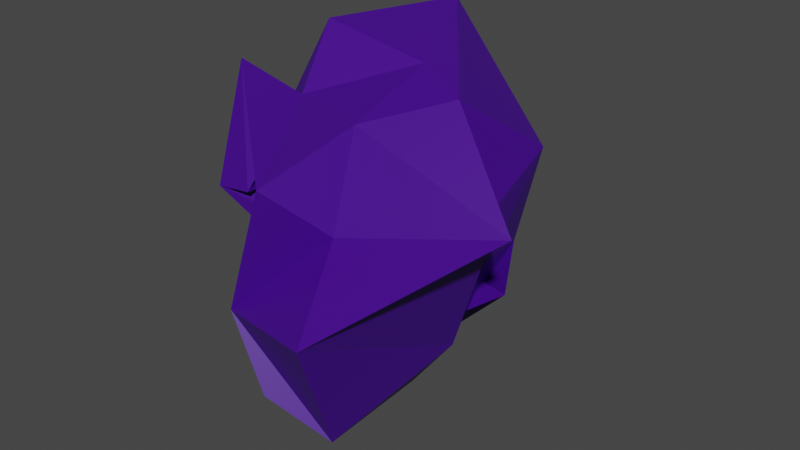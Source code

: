 # Source: tree-2.blend  (saved by Blender 2.92.15; exported with 4.5.12 LTS)
import bpy
from mathutils import Matrix  # noqa: F401  (used for matrix-valued properties, if any)

bpy.ops.wm.read_factory_settings(use_empty=True)
scene = bpy.context.scene
scene.name = 'Scene'

# ---- collections
col_collection = bpy.data.collections.new('Collection'); scene.collection.children.link(col_collection)

# ---- materials (node trees are filled in below, after node groups)
mat_material_001 = bpy.data.materials.new('Material.001')
mat_material_001.use_transparent_shadow = False

# ---- material node trees
mat_material_001.use_nodes = True; mat_material_001.node_tree.nodes.clear()
_N = mat_material_001.node_tree.nodes; _L = mat_material_001.node_tree.links
n0 = _N.new('ShaderNodeBsdfPrincipled'); n0.name = 'Principled BSDF'; n0.location = (10, 300)
n0.distribution = 'GGX'
n0.subsurface_method = 'BURLEY'
n0.inputs[0].default_value = (0.05689, 0.0, 0.2598, 1.0)
n0.inputs[3].default_value = 1.45
n0.inputs[27].default_value = (0.0, 0.0, 0.0, 1.0)
n0.inputs[28].default_value = 1.0
n1 = _N.new('ShaderNodeOutputMaterial'); n1.name = 'Material Output'; n1.location = (300, 300)
_L.new(n0.outputs[0], n1.inputs[0])
n1.is_active_output = True

# ---- world
world_world = bpy.data.worlds.new('World'); scene.world = world_world
world_world.use_nodes = True; world_world.node_tree.nodes.clear()
_N = world_world.node_tree.nodes; _L = world_world.node_tree.links
n0 = _N.new('ShaderNodeOutputWorld'); n0.name = 'World Output'; n0.location = (300, 300)
n1 = _N.new('ShaderNodeBackground'); n1.name = 'Background'; n1.location = (10, 300)
n1.inputs[0].default_value = (0.05088, 0.05088, 0.05088, 1.0)
_L.new(n1.outputs[0], n0.inputs[0])
n0.is_active_output = True
world_world.color = (0.05088, 0.05088, 0.05088)
world_world.use_sun_shadow = False
world_world.sun_shadow_jitter_overblur = 0.0

# ---- meshes
me_icosphere = bpy.data.meshes.new('Icosphere')
me_icosphere.from_pydata([(0.01804, -0.01121, -1.08), (0.6993, -0.2735, -0.4764), (0.03179, -1.177, -0.6549), (-0.6441, -0.1815, 0.0042), (-0.2992, 0.9218, -0.523), (0.8896, -0.03368, -0.1745), (0.2784, -0.8205, 0.3138), (-0.9177, -0.3316, 0.9582), (-0.6659, 0.6288, 0.1551), (0.2461, 0.8464, 0.4165), (0.7575, -0.04035, 0.2976), (0.2065, 0.0474, 1.069), (0.162, -0.4284, -0.6512), (0.4314, -0.3169, -0.8324), (0.3673, -0.9779, -0.9398), (0.4146, 0.1261, -0.2125), (0.007148, 0.4104, -0.8214), (-0.4964, 0.1529, -0.9628), (-0.3619, -0.3595, -0.3392), (-0.2525, 0.3347, -0.8569), (-0.3235, 0.5339, -0.1111), (0.1597, 0.3808, -0.9232), (1.083, -0.4528, 0.4603), (0.6717, -0.1154, -0.3292), (-0.2404, -1.146, -0.1931), (0.5601, -1.415, -0.01259), (-0.9659, -0.5425, 0.1561), (-0.5693, -0.4411, 0.0594), (-0.6635, 0.8577, 0.1034), (-0.4627, 0.3855, 0.3358), (0.5982, 0.4786, -0.1245), (-0.1522, 1.201, 0.2), (1.277, -0.5797, 0.537), (0.05191, -1.157, 0.6516), (-0.6959, -0.5521, 0.1947), (-0.1323, 0.8893, 0.6018), (0.7444, 0.5179, 0.543), (0.1604, -0.4987, 0.8479), (0.6143, -0.1564, 1.003), (-0.4573, -0.2822, 0.8163), (-0.5729, 0.09396, 1.176), (-0.1612, 0.8373, 1.224)], [], [(0, 13, 12), (1, 13, 15), (0, 12, 17), (0, 17, 19), (0, 19, 16), (1, 15, 22), (2, 14, 24), (3, 18, 26), (4, 20, 28), (5, 21, 30), (1, 22, 25), (2, 24, 27), (3, 26, 29), (4, 28, 31), (5, 30, 23), (6, 32, 37), (7, 33, 39), (8, 34, 40), (9, 35, 41), (10, 36, 38), (38, 41, 11), (38, 36, 41), (36, 9, 41), (41, 40, 11), (41, 35, 40), (35, 8, 40), (40, 39, 11), (40, 34, 39), (34, 7, 39), (39, 37, 11), (39, 33, 37), (33, 6, 37), (37, 38, 11), (37, 32, 38), (32, 10, 38), (23, 36, 10), (23, 30, 36), (30, 9, 36), (31, 35, 9), (31, 28, 35), (28, 8, 35), (29, 34, 8), (29, 26, 34), (26, 7, 34), (27, 33, 7), (27, 24, 33), (24, 6, 33), (25, 32, 6), (25, 22, 32), (22, 10, 32), (30, 31, 9), (30, 21, 31), (21, 4, 31), (28, 29, 8), (28, 20, 29), (20, 3, 29), (26, 27, 7), (26, 18, 27), (18, 2, 27), (24, 25, 6), (24, 14, 25), (14, 1, 25), (22, 23, 10), (22, 15, 23), (15, 5, 23), (16, 21, 5), (16, 19, 21), (19, 4, 21), (19, 20, 4), (19, 17, 20), (17, 3, 20), (17, 18, 3), (17, 12, 18), (12, 2, 18), (15, 16, 5), (15, 13, 16), (13, 0, 16), (12, 14, 2), (12, 13, 14), (13, 1, 14)])
_uv = me_icosphere.uv_layers.new(name='UVMap')
_uv.uv.foreach_set('vector', [0.8182, 0.0, 0.7727, 0.07873, 0.8636, 0.07873, 0.7273, 0.1575, 0.6818, 0.07873, 0.6364, 0.1575, 0.09091, 0.0, 0.04545, 0.07873, 0.1364, 0.07873, 0.2727, 0.0, 0.2273, 0.07873, 0.3182, 0.07873, 0.4545, 0.0, 0.4091, 0.07873, 0.5, 0.07873, 0.7273, 0.1575, 0.6364, 0.1575, 0.6818, 0.2362, 0.9091, 0.1575, 0.8182, 0.1575, 0.8636, 0.2362, 0.1818, 0.1575, 0.09091, 0.1575, 0.1364, 0.2362, 0.3636, 0.1575, 0.2727, 0.1575, 0.3182, 0.2362, 0.5455, 0.1575, 0.4545, 0.1575, 0.5, 0.2362, 0.7273, 0.1575, 0.6818, 0.2362, 0.7727, 0.2362, 0.9091, 0.1575, 0.8636, 0.2362, 0.9545, 0.2362, 0.1818, 0.1575, 0.1364, 0.2362, 0.2273, 0.2362, 0.3636, 0.1575, 0.3182, 0.2362, 0.4091, 0.2362, 0.5455, 0.1575, 0.5, 0.2362, 0.5909, 0.2362, 0.8182, 0.3149, 0.7273, 0.3149, 0.7727, 0.3937, 1.0, 0.3149, 0.9091, 0.3149, 0.9545, 0.3937, 0.2727, 0.3149, 0.1818, 0.3149, 0.2273, 0.3937, 0.4545, 0.3149, 0.3636, 0.3149, 0.4091, 0.3937, 0.6364, 0.3149, 0.5455, 0.3149, 0.5909, 0.3937, 0.5909, 0.3937, 0.5, 0.3937, 0.5455, 0.4724, 0.5909, 0.3937, 0.5455, 0.3149, 0.5, 0.3937, 0.5455, 0.3149, 0.4545, 0.3149, 0.5, 0.3937, 0.4091, 0.3937, 0.3182, 0.3937, 0.3636, 0.4724, 0.4091, 0.3937, 0.3636, 0.3149, 0.3182, 0.3937, 0.3636, 0.3149, 0.2727, 0.3149, 0.3182, 0.3937, 0.2273, 0.3937, 0.1364, 0.3937, 0.1818, 0.4724, 0.2273, 0.3937, 0.1818, 0.3149, 0.1364, 0.3937, 0.1818, 0.3149, 0.09091, 0.3149, 0.1364, 0.3937, 0.9545, 0.3937, 0.8636, 0.3937, 0.9091, 0.4724, 0.9545, 0.3937, 0.9091, 0.3149, 0.8636, 0.3937, 0.9091, 0.3149, 0.8182, 0.3149, 0.8636, 0.3937, 0.7727, 0.3937, 0.6818, 0.3937, 0.7273, 0.4724, 0.7727, 0.3937, 0.7273, 0.3149, 0.6818, 0.3937, 0.7273, 0.3149, 0.6364, 0.3149, 0.6818, 0.3937, 0.5909, 0.2362, 0.5455, 0.3149, 0.6364, 0.3149, 0.5909, 0.2362, 0.5, 0.2362, 0.5455, 0.3149, 0.5, 0.2362, 0.4545, 0.3149, 0.5455, 0.3149, 0.4091, 0.2362, 0.3636, 0.3149, 0.4545, 0.3149, 0.4091, 0.2362, 0.3182, 0.2362, 0.3636, 0.3149, 0.3182, 0.2362, 0.2727, 0.3149, 0.3636, 0.3149, 0.2273, 0.2362, 0.1818, 0.3149, 0.2727, 0.3149, 0.2273, 0.2362, 0.1364, 0.2362, 0.1818, 0.3149, 0.1364, 0.2362, 0.09091, 0.3149, 0.1818, 0.3149, 0.9545, 0.2362, 0.9091, 0.3149, 1.0, 0.3149, 0.9545, 0.2362, 0.8636, 0.2362, 0.9091, 0.3149, 0.8636, 0.2362, 0.8182, 0.3149, 0.9091, 0.3149, 0.7727, 0.2362, 0.7273, 0.3149, 0.8182, 0.3149, 0.7727, 0.2362, 0.6818, 0.2362, 0.7273, 0.3149, 0.6818, 0.2362, 0.6364, 0.3149, 0.7273, 0.3149, 0.5, 0.2362, 0.4091, 0.2362, 0.4545, 0.3149, 0.5, 0.2362, 0.4545, 0.1575, 0.4091, 0.2362, 0.4545, 0.1575, 0.3636, 0.1575, 0.4091, 0.2362, 0.3182, 0.2362, 0.2273, 0.2362, 0.2727, 0.3149, 0.3182, 0.2362, 0.2727, 0.1575, 0.2273, 0.2362, 0.2727, 0.1575, 0.1818, 0.1575, 0.2273, 0.2362, 0.1364, 0.2362, 0.04545, 0.2362, 0.09091, 0.3149, 0.1364, 0.2362, 0.09091, 0.1575, 0.04545, 0.2362, 0.09091, 0.1575, 0.0, 0.1575, 0.04545, 0.2362, 0.8636, 0.2362, 0.7727, 0.2362, 0.8182, 0.3149, 0.8636, 0.2362, 0.8182, 0.1575, 0.7727, 0.2362, 0.8182, 0.1575, 0.7273, 0.1575, 0.7727, 0.2362, 0.6818, 0.2362, 0.5909, 0.2362, 0.6364, 0.3149, 0.6818, 0.2362, 0.6364, 0.1575, 0.5909, 0.2362, 0.6364, 0.1575, 0.5455, 0.1575, 0.5909, 0.2362, 0.5, 0.07873, 0.4545, 0.1575, 0.5455, 0.1575, 0.5, 0.07873, 0.4091, 0.07873, 0.4545, 0.1575, 0.4091, 0.07873, 0.3636, 0.1575, 0.4545, 0.1575, 0.3182, 0.07873, 0.2727, 0.1575, 0.3636, 0.1575, 0.3182, 0.07873, 0.2273, 0.07873, 0.2727, 0.1575, 0.2273, 0.07873, 0.1818, 0.1575, 0.2727, 0.1575, 0.1364, 0.07873, 0.09091, 0.1575, 0.1818, 0.1575, 0.1364, 0.07873, 0.04545, 0.07873, 0.09091, 0.1575, 0.04545, 0.07873, 0.0, 0.1575, 0.09091, 0.1575, 0.6364, 0.1575, 0.5909, 0.07873, 0.5455, 0.1575, 0.6364, 0.1575, 0.6818, 0.07873, 0.5909, 0.07873, 0.6818, 0.07873, 0.6364, 0.0, 0.5909, 0.07873, 0.8636, 0.07873, 0.8182, 0.1575, 0.9091, 0.1575, 0.8636, 0.07873, 0.7727, 0.07873, 0.8182, 0.1575, 0.7727, 0.07873, 0.7273, 0.1575, 0.8182, 0.1575])
me_icosphere.materials.append(mat_material_001)
me_icosphere.use_remesh_fix_poles = True
me_icosphere.use_remesh_preserve_attributes = False
me_icosphere.use_mirror_vertex_groups = False
me_icosphere.update()

# ---- objects
ob_icosphere = bpy.data.objects.new('Icosphere', me_icosphere)

# ---- transforms, parenting, visibility, modifiers, constraints
ob_icosphere.location = (0.0, 0.0, 0.0)
ob_icosphere.lineart.crease_threshold = 0.0

# ---- collection membership
col_collection.objects.link(ob_icosphere)

# ---- scene / render settings (as saved in the file)
scene.frame_start = 1; scene.frame_end = 250; scene.frame_set(1)
scene.render.engine = 'BLENDER_EEVEE_NEXT'
scene.cycles.use_denoising = False
scene.cycles.samples = 128
scene.cycles.sampling_pattern = 'TABULATED_SOBOL'
scene.cycles.use_adaptive_sampling = False
scene.cycles.use_light_tree = False
scene.view_settings.view_transform = 'Filmic'
bpy.context.view_layer.update()

# ---- added for rendering (the .blend has no active camera and no usable light): camera, sun
cam_auto = bpy.data.cameras.new('AutoCamera')
cam_auto.lens = 50.0
cam_auto.sensor_width = 36.0
cam_auto.clip_end = 1000.0
ob_auto_camera = bpy.data.objects.new('AutoCamera', cam_auto)
scene.collection.objects.link(ob_auto_camera)
ob_auto_camera.location = (3.99066, -4.70883, 3.13973)
ob_auto_camera.rotation_euler = (1.09748, -7.21219e-08, 0.694738)
scene.camera = ob_auto_camera
light_auto_sun = bpy.data.lights.new('AutoSun', 'SUN')
light_auto_sun.energy = 3.0
light_auto_sun.angle = 0.0523599
ob_auto_sun = bpy.data.objects.new('AutoSun', light_auto_sun)
scene.collection.objects.link(ob_auto_sun)
ob_auto_sun.rotation_euler = (0.872665, 0.174533, 0.523599)
bpy.context.view_layer.update()
